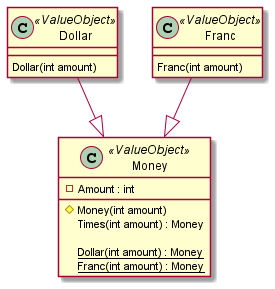

The diagram above was rendered by PlantUML. Its source (embedded in the PNG):
@startuml
class Dollar <<ValueObject>>
{
    Dollar(int amount)
}

class Franc <<ValueObject>>
{
    Franc(int amount)
}

class Money <<ValueObject>>
{
    -Amount : int
    #Money(int amount)
    Times(int amount) : Money
    
    {static} Dollar(int amount) : Money
    {static} Franc(int amount) : Money
}
Dollar --|> Money
Franc --|> Money
@enduml